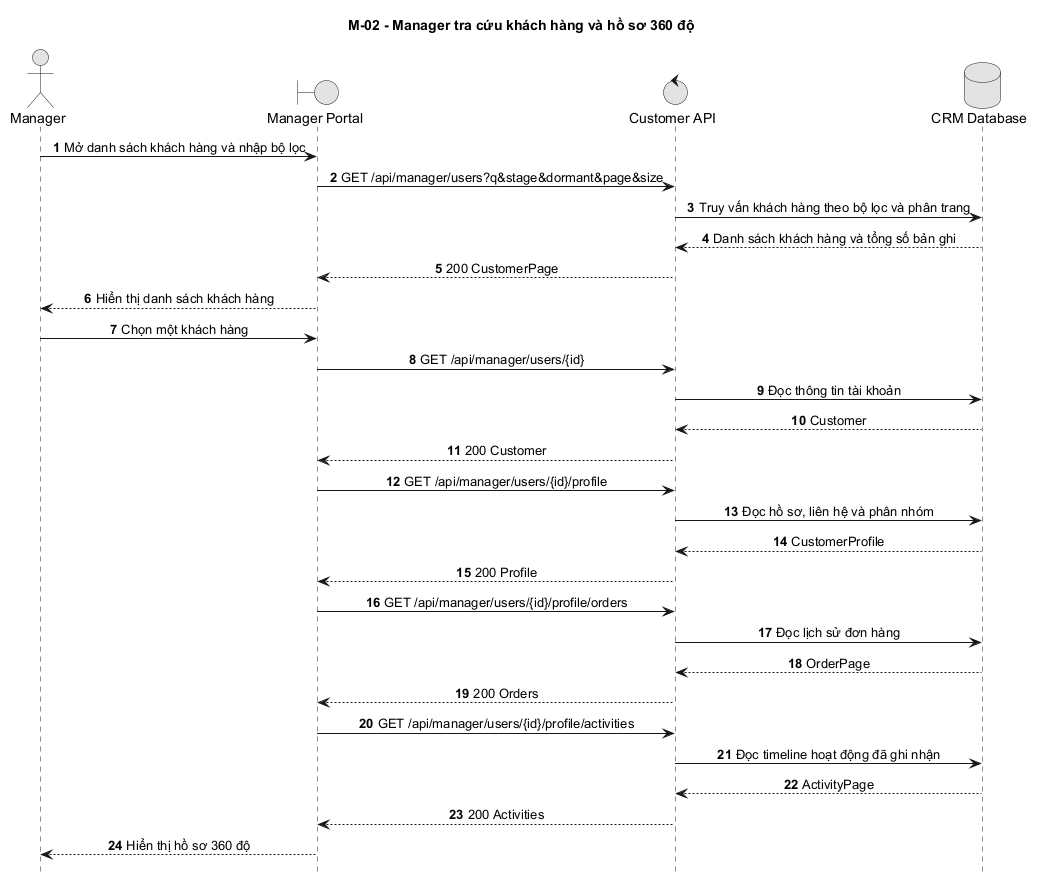

The diagram above was rendered by PlantUML. Its source (embedded in the PNG):
@startuml
title M-02 - Manager tra cứu khách hàng và hồ sơ 360 độ
autonumber
hide footbox
skinparam monochrome true
skinparam sequenceMessageAlign center
skinparam responseMessageBelowArrow true

actor Manager
boundary "Manager Portal" as Web
control "Customer API" as API
database "CRM Database" as DB

Manager -> Web: Mở danh sách khách hàng và nhập bộ lọc
Web -> API: GET /api/manager/users?q&stage&dormant&page&size
API -> DB: Truy vấn khách hàng theo bộ lọc và phân trang
DB --> API: Danh sách khách hàng và tổng số bản ghi
API --> Web: 200 CustomerPage
Web --> Manager: Hiển thị danh sách khách hàng

Manager -> Web: Chọn một khách hàng
Web -> API: GET /api/manager/users/{id}
API -> DB: Đọc thông tin tài khoản
DB --> API: Customer
API --> Web: 200 Customer

Web -> API: GET /api/manager/users/{id}/profile
API -> DB: Đọc hồ sơ, liên hệ và phân nhóm
DB --> API: CustomerProfile
API --> Web: 200 Profile

Web -> API: GET /api/manager/users/{id}/profile/orders
API -> DB: Đọc lịch sử đơn hàng
DB --> API: OrderPage
API --> Web: 200 Orders

Web -> API: GET /api/manager/users/{id}/profile/activities
API -> DB: Đọc timeline hoạt động đã ghi nhận
DB --> API: ActivityPage
API --> Web: 200 Activities
Web --> Manager: Hiển thị hồ sơ 360 độ
@enduml